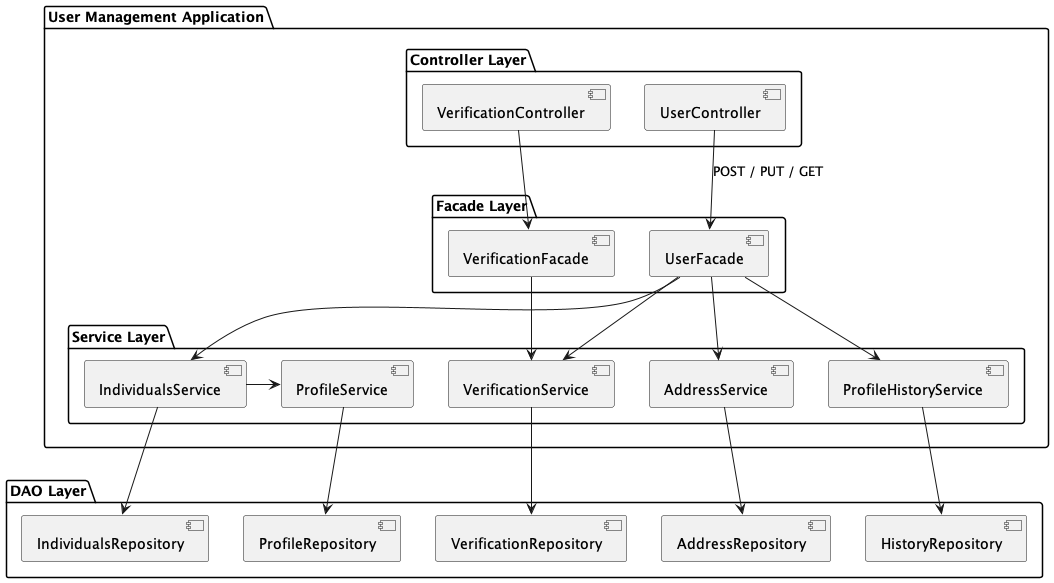

The diagram above was rendered by PlantUML. Its source (embedded in the PNG):
@startuml

package "User Management Application" {
    package "Controller Layer" {
            [UserController] as uc
            [VerificationController] as vc
    }

    package "Facade Layer" {
            [UserFacade] as uf
            [VerificationFacade] as vf
    }

    package "Service Layer" {
            [ProfileService] as ps
            [IndividualsService] as is
            [AddressService] as ads
            [VerificationService] as vs
            [ProfileHistoryService] as phs
        }
    }

    package "DAO Layer" {
            [IndividualsRepository] as ur
            [AddressRepository] as ar
            [ProfileRepository] as pr
            [VerificationRepository] as vr
            [HistoryRepository] as hr
    }

    uc --> uf : POST / PUT / GET
    vc --> vf

    uf --> is
    uf --> ads
    uf --> vs
    uf --> phs
    
    is -> ps

    vf -> vs

    ps --> pr
    ads --> ar
    is --> ur
    vs --> vr
    phs --> hr

@enduml